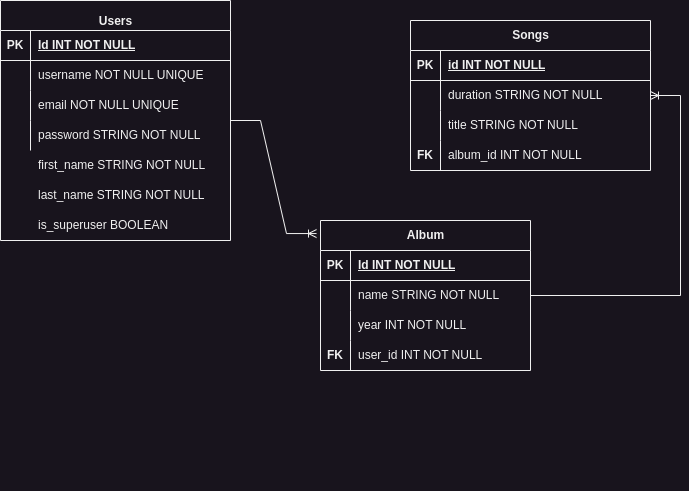

The diagram above was exported from draw.io. Its source (the exported page's mxGraphModel, read from the mxfile embedded in the PNG):
<mxGraphModel dx="904" dy="595" grid="1" gridSize="10" guides="1" tooltips="1" connect="1" arrows="1" fold="1" page="1" pageScale="1" pageWidth="850" pageHeight="1100" math="0" shadow="0" extFonts="Permanent Marker^https://fonts.googleapis.com/css?family=Permanent+Marker">
  <root>
    <mxCell id="0" />
    <mxCell id="1" parent="0" />
    <mxCell id="K62rkgl7YfW14upSF_rn-34" value="Album" style="shape=table;startSize=30;container=1;collapsible=1;childLayout=tableLayout;fixedRows=1;rowLines=0;fontStyle=1;align=center;resizeLast=1;html=1;" vertex="1" parent="1">
      <mxGeometry x="440" y="270" width="210" height="150" as="geometry" />
    </mxCell>
    <mxCell id="K62rkgl7YfW14upSF_rn-35" value="" style="shape=tableRow;horizontal=0;startSize=0;swimlaneHead=0;swimlaneBody=0;fillColor=none;collapsible=0;dropTarget=0;points=[[0,0.5],[1,0.5]];portConstraint=eastwest;top=0;left=0;right=0;bottom=1;" vertex="1" parent="K62rkgl7YfW14upSF_rn-34">
      <mxGeometry y="30" width="210" height="30" as="geometry" />
    </mxCell>
    <mxCell id="K62rkgl7YfW14upSF_rn-36" value="PK" style="shape=partialRectangle;connectable=0;fillColor=none;top=0;left=0;bottom=0;right=0;fontStyle=1;overflow=hidden;whiteSpace=wrap;html=1;" vertex="1" parent="K62rkgl7YfW14upSF_rn-35">
      <mxGeometry width="30" height="30" as="geometry">
        <mxRectangle width="30" height="30" as="alternateBounds" />
      </mxGeometry>
    </mxCell>
    <mxCell id="K62rkgl7YfW14upSF_rn-37" value="Id INT NOT NULL" style="shape=partialRectangle;connectable=0;fillColor=none;top=0;left=0;bottom=0;right=0;align=left;spacingLeft=6;fontStyle=5;overflow=hidden;whiteSpace=wrap;html=1;" vertex="1" parent="K62rkgl7YfW14upSF_rn-35">
      <mxGeometry x="30" width="180" height="30" as="geometry">
        <mxRectangle width="180" height="30" as="alternateBounds" />
      </mxGeometry>
    </mxCell>
    <mxCell id="K62rkgl7YfW14upSF_rn-38" value="" style="shape=tableRow;horizontal=0;startSize=0;swimlaneHead=0;swimlaneBody=0;fillColor=none;collapsible=0;dropTarget=0;points=[[0,0.5],[1,0.5]];portConstraint=eastwest;top=0;left=0;right=0;bottom=0;" vertex="1" parent="K62rkgl7YfW14upSF_rn-34">
      <mxGeometry y="60" width="210" height="30" as="geometry" />
    </mxCell>
    <mxCell id="K62rkgl7YfW14upSF_rn-39" value="" style="shape=partialRectangle;connectable=0;fillColor=none;top=0;left=0;bottom=0;right=0;editable=1;overflow=hidden;whiteSpace=wrap;html=1;" vertex="1" parent="K62rkgl7YfW14upSF_rn-38">
      <mxGeometry width="30" height="30" as="geometry">
        <mxRectangle width="30" height="30" as="alternateBounds" />
      </mxGeometry>
    </mxCell>
    <mxCell id="K62rkgl7YfW14upSF_rn-40" value="name STRING NOT NULL" style="shape=partialRectangle;connectable=0;fillColor=none;top=0;left=0;bottom=0;right=0;align=left;spacingLeft=6;overflow=hidden;whiteSpace=wrap;html=1;" vertex="1" parent="K62rkgl7YfW14upSF_rn-38">
      <mxGeometry x="30" width="180" height="30" as="geometry">
        <mxRectangle width="180" height="30" as="alternateBounds" />
      </mxGeometry>
    </mxCell>
    <mxCell id="K62rkgl7YfW14upSF_rn-41" value="" style="shape=tableRow;horizontal=0;startSize=0;swimlaneHead=0;swimlaneBody=0;fillColor=none;collapsible=0;dropTarget=0;points=[[0,0.5],[1,0.5]];portConstraint=eastwest;top=0;left=0;right=0;bottom=0;" vertex="1" parent="K62rkgl7YfW14upSF_rn-34">
      <mxGeometry y="90" width="210" height="30" as="geometry" />
    </mxCell>
    <mxCell id="K62rkgl7YfW14upSF_rn-42" value="" style="shape=partialRectangle;connectable=0;fillColor=none;top=0;left=0;bottom=0;right=0;editable=1;overflow=hidden;whiteSpace=wrap;html=1;" vertex="1" parent="K62rkgl7YfW14upSF_rn-41">
      <mxGeometry width="30" height="30" as="geometry">
        <mxRectangle width="30" height="30" as="alternateBounds" />
      </mxGeometry>
    </mxCell>
    <mxCell id="K62rkgl7YfW14upSF_rn-43" value="year INT NOT NULL" style="shape=partialRectangle;connectable=0;fillColor=none;top=0;left=0;bottom=0;right=0;align=left;spacingLeft=6;overflow=hidden;whiteSpace=wrap;html=1;" vertex="1" parent="K62rkgl7YfW14upSF_rn-41">
      <mxGeometry x="30" width="180" height="30" as="geometry">
        <mxRectangle width="180" height="30" as="alternateBounds" />
      </mxGeometry>
    </mxCell>
    <mxCell id="K62rkgl7YfW14upSF_rn-44" value="" style="shape=tableRow;horizontal=0;startSize=0;swimlaneHead=0;swimlaneBody=0;fillColor=none;collapsible=0;dropTarget=0;points=[[0,0.5],[1,0.5]];portConstraint=eastwest;top=0;left=0;right=0;bottom=0;" vertex="1" parent="K62rkgl7YfW14upSF_rn-34">
      <mxGeometry y="120" width="210" height="30" as="geometry" />
    </mxCell>
    <mxCell id="K62rkgl7YfW14upSF_rn-45" value="&lt;b&gt;FK&lt;/b&gt;" style="shape=partialRectangle;connectable=0;fillColor=none;top=0;left=0;bottom=0;right=0;editable=1;overflow=hidden;whiteSpace=wrap;html=1;" vertex="1" parent="K62rkgl7YfW14upSF_rn-44">
      <mxGeometry width="30" height="30" as="geometry">
        <mxRectangle width="30" height="30" as="alternateBounds" />
      </mxGeometry>
    </mxCell>
    <mxCell id="K62rkgl7YfW14upSF_rn-46" value="user_id INT NOT NULL" style="shape=partialRectangle;connectable=0;fillColor=none;top=0;left=0;bottom=0;right=0;align=left;spacingLeft=6;overflow=hidden;whiteSpace=wrap;html=1;" vertex="1" parent="K62rkgl7YfW14upSF_rn-44">
      <mxGeometry x="30" width="180" height="30" as="geometry">
        <mxRectangle width="180" height="30" as="alternateBounds" />
      </mxGeometry>
    </mxCell>
    <mxCell id="K62rkgl7YfW14upSF_rn-48" value="Users" style="shape=table;startSize=30;container=1;collapsible=1;childLayout=tableLayout;fixedRows=1;rowLines=0;fontStyle=1;align=center;resizeLast=1;html=1;strokeWidth=1;verticalAlign=bottom;" vertex="1" parent="1">
      <mxGeometry x="120" y="50" width="230" height="240" as="geometry" />
    </mxCell>
    <mxCell id="K62rkgl7YfW14upSF_rn-49" value="" style="shape=tableRow;horizontal=0;startSize=0;swimlaneHead=0;swimlaneBody=0;fillColor=none;collapsible=0;dropTarget=0;points=[[0,0.5],[1,0.5]];portConstraint=eastwest;top=0;left=0;right=0;bottom=1;" vertex="1" parent="K62rkgl7YfW14upSF_rn-48">
      <mxGeometry y="30" width="230" height="30" as="geometry" />
    </mxCell>
    <mxCell id="K62rkgl7YfW14upSF_rn-50" value="PK" style="shape=partialRectangle;connectable=0;fillColor=none;top=0;left=0;bottom=0;right=0;fontStyle=1;overflow=hidden;whiteSpace=wrap;html=1;" vertex="1" parent="K62rkgl7YfW14upSF_rn-49">
      <mxGeometry width="30" height="30" as="geometry">
        <mxRectangle width="30" height="30" as="alternateBounds" />
      </mxGeometry>
    </mxCell>
    <mxCell id="K62rkgl7YfW14upSF_rn-51" value="Id INT NOT NULL" style="shape=partialRectangle;connectable=0;fillColor=none;top=0;left=0;bottom=0;right=0;align=left;spacingLeft=6;fontStyle=5;overflow=hidden;whiteSpace=wrap;html=1;" vertex="1" parent="K62rkgl7YfW14upSF_rn-49">
      <mxGeometry x="30" width="200" height="30" as="geometry">
        <mxRectangle width="200" height="30" as="alternateBounds" />
      </mxGeometry>
    </mxCell>
    <mxCell id="K62rkgl7YfW14upSF_rn-52" value="" style="shape=tableRow;horizontal=0;startSize=0;swimlaneHead=0;swimlaneBody=0;fillColor=none;collapsible=0;dropTarget=0;points=[[0,0.5],[1,0.5]];portConstraint=eastwest;top=0;left=0;right=0;bottom=0;" vertex="1" parent="K62rkgl7YfW14upSF_rn-48">
      <mxGeometry y="60" width="230" height="30" as="geometry" />
    </mxCell>
    <mxCell id="K62rkgl7YfW14upSF_rn-53" value="" style="shape=partialRectangle;connectable=0;fillColor=none;top=0;left=0;bottom=0;right=0;editable=1;overflow=hidden;whiteSpace=wrap;html=1;" vertex="1" parent="K62rkgl7YfW14upSF_rn-52">
      <mxGeometry width="30" height="30" as="geometry">
        <mxRectangle width="30" height="30" as="alternateBounds" />
      </mxGeometry>
    </mxCell>
    <mxCell id="K62rkgl7YfW14upSF_rn-54" value="username NOT NULL UNIQUE" style="shape=partialRectangle;connectable=0;fillColor=none;top=0;left=0;bottom=0;right=0;align=left;spacingLeft=6;overflow=hidden;whiteSpace=wrap;html=1;" vertex="1" parent="K62rkgl7YfW14upSF_rn-52">
      <mxGeometry x="30" width="200" height="30" as="geometry">
        <mxRectangle width="200" height="30" as="alternateBounds" />
      </mxGeometry>
    </mxCell>
    <mxCell id="K62rkgl7YfW14upSF_rn-55" value="" style="shape=tableRow;horizontal=0;startSize=0;swimlaneHead=0;swimlaneBody=0;fillColor=none;collapsible=0;dropTarget=0;points=[[0,0.5],[1,0.5]];portConstraint=eastwest;top=0;left=0;right=0;bottom=0;" vertex="1" parent="K62rkgl7YfW14upSF_rn-48">
      <mxGeometry y="90" width="230" height="30" as="geometry" />
    </mxCell>
    <mxCell id="K62rkgl7YfW14upSF_rn-56" value="" style="shape=partialRectangle;connectable=0;fillColor=none;top=0;left=0;bottom=0;right=0;editable=1;overflow=hidden;whiteSpace=wrap;html=1;" vertex="1" parent="K62rkgl7YfW14upSF_rn-55">
      <mxGeometry width="30" height="30" as="geometry">
        <mxRectangle width="30" height="30" as="alternateBounds" />
      </mxGeometry>
    </mxCell>
    <mxCell id="K62rkgl7YfW14upSF_rn-57" value="email NOT NULL UNIQUE" style="shape=partialRectangle;connectable=0;fillColor=none;top=0;left=0;bottom=0;right=0;align=left;spacingLeft=6;overflow=hidden;whiteSpace=wrap;html=1;" vertex="1" parent="K62rkgl7YfW14upSF_rn-55">
      <mxGeometry x="30" width="200" height="30" as="geometry">
        <mxRectangle width="200" height="30" as="alternateBounds" />
      </mxGeometry>
    </mxCell>
    <mxCell id="K62rkgl7YfW14upSF_rn-58" value="" style="shape=tableRow;horizontal=0;startSize=0;swimlaneHead=0;swimlaneBody=0;fillColor=none;collapsible=0;dropTarget=0;points=[[0,0.5],[1,0.5]];portConstraint=eastwest;top=0;left=0;right=0;bottom=0;" vertex="1" parent="K62rkgl7YfW14upSF_rn-48">
      <mxGeometry y="120" width="230" height="30" as="geometry" />
    </mxCell>
    <mxCell id="K62rkgl7YfW14upSF_rn-59" value="" style="shape=partialRectangle;connectable=0;fillColor=none;top=0;left=0;bottom=0;right=0;editable=1;overflow=hidden;whiteSpace=wrap;html=1;" vertex="1" parent="K62rkgl7YfW14upSF_rn-58">
      <mxGeometry width="30" height="30" as="geometry">
        <mxRectangle width="30" height="30" as="alternateBounds" />
      </mxGeometry>
    </mxCell>
    <mxCell id="K62rkgl7YfW14upSF_rn-60" value="password STRING NOT NULL" style="shape=partialRectangle;connectable=0;fillColor=none;top=0;left=0;bottom=0;right=0;align=left;spacingLeft=6;overflow=hidden;whiteSpace=wrap;html=1;" vertex="1" parent="K62rkgl7YfW14upSF_rn-58">
      <mxGeometry x="30" width="200" height="30" as="geometry">
        <mxRectangle width="200" height="30" as="alternateBounds" />
      </mxGeometry>
    </mxCell>
    <mxCell id="K62rkgl7YfW14upSF_rn-74" value="Songs" style="shape=table;startSize=30;container=1;collapsible=1;childLayout=tableLayout;fixedRows=1;rowLines=0;fontStyle=1;align=center;resizeLast=1;html=1;" vertex="1" parent="1">
      <mxGeometry x="530" y="70" width="240" height="150" as="geometry" />
    </mxCell>
    <mxCell id="K62rkgl7YfW14upSF_rn-75" value="" style="shape=tableRow;horizontal=0;startSize=0;swimlaneHead=0;swimlaneBody=0;fillColor=none;collapsible=0;dropTarget=0;points=[[0,0.5],[1,0.5]];portConstraint=eastwest;top=0;left=0;right=0;bottom=1;" vertex="1" parent="K62rkgl7YfW14upSF_rn-74">
      <mxGeometry y="30" width="240" height="30" as="geometry" />
    </mxCell>
    <mxCell id="K62rkgl7YfW14upSF_rn-76" value="PK" style="shape=partialRectangle;connectable=0;fillColor=none;top=0;left=0;bottom=0;right=0;fontStyle=1;overflow=hidden;whiteSpace=wrap;html=1;" vertex="1" parent="K62rkgl7YfW14upSF_rn-75">
      <mxGeometry width="30" height="30" as="geometry">
        <mxRectangle width="30" height="30" as="alternateBounds" />
      </mxGeometry>
    </mxCell>
    <mxCell id="K62rkgl7YfW14upSF_rn-77" value="id INT NOT NULL" style="shape=partialRectangle;connectable=0;fillColor=none;top=0;left=0;bottom=0;right=0;align=left;spacingLeft=6;fontStyle=5;overflow=hidden;whiteSpace=wrap;html=1;" vertex="1" parent="K62rkgl7YfW14upSF_rn-75">
      <mxGeometry x="30" width="210" height="30" as="geometry">
        <mxRectangle width="210" height="30" as="alternateBounds" />
      </mxGeometry>
    </mxCell>
    <mxCell id="K62rkgl7YfW14upSF_rn-78" value="" style="shape=tableRow;horizontal=0;startSize=0;swimlaneHead=0;swimlaneBody=0;fillColor=none;collapsible=0;dropTarget=0;points=[[0,0.5],[1,0.5]];portConstraint=eastwest;top=0;left=0;right=0;bottom=0;" vertex="1" parent="K62rkgl7YfW14upSF_rn-74">
      <mxGeometry y="60" width="240" height="30" as="geometry" />
    </mxCell>
    <mxCell id="K62rkgl7YfW14upSF_rn-79" value="" style="shape=partialRectangle;connectable=0;fillColor=none;top=0;left=0;bottom=0;right=0;editable=1;overflow=hidden;whiteSpace=wrap;html=1;" vertex="1" parent="K62rkgl7YfW14upSF_rn-78">
      <mxGeometry width="30" height="30" as="geometry">
        <mxRectangle width="30" height="30" as="alternateBounds" />
      </mxGeometry>
    </mxCell>
    <mxCell id="K62rkgl7YfW14upSF_rn-80" value="duration STRING NOT NULL" style="shape=partialRectangle;connectable=0;fillColor=none;top=0;left=0;bottom=0;right=0;align=left;spacingLeft=6;overflow=hidden;whiteSpace=wrap;html=1;" vertex="1" parent="K62rkgl7YfW14upSF_rn-78">
      <mxGeometry x="30" width="210" height="30" as="geometry">
        <mxRectangle width="210" height="30" as="alternateBounds" />
      </mxGeometry>
    </mxCell>
    <mxCell id="K62rkgl7YfW14upSF_rn-81" value="" style="shape=tableRow;horizontal=0;startSize=0;swimlaneHead=0;swimlaneBody=0;fillColor=none;collapsible=0;dropTarget=0;points=[[0,0.5],[1,0.5]];portConstraint=eastwest;top=0;left=0;right=0;bottom=0;" vertex="1" parent="K62rkgl7YfW14upSF_rn-74">
      <mxGeometry y="90" width="240" height="30" as="geometry" />
    </mxCell>
    <mxCell id="K62rkgl7YfW14upSF_rn-82" value="" style="shape=partialRectangle;connectable=0;fillColor=none;top=0;left=0;bottom=0;right=0;editable=1;overflow=hidden;whiteSpace=wrap;html=1;" vertex="1" parent="K62rkgl7YfW14upSF_rn-81">
      <mxGeometry width="30" height="30" as="geometry">
        <mxRectangle width="30" height="30" as="alternateBounds" />
      </mxGeometry>
    </mxCell>
    <mxCell id="K62rkgl7YfW14upSF_rn-83" value="title STRING NOT NULL" style="shape=partialRectangle;connectable=0;fillColor=none;top=0;left=0;bottom=0;right=0;align=left;spacingLeft=6;overflow=hidden;whiteSpace=wrap;html=1;" vertex="1" parent="K62rkgl7YfW14upSF_rn-81">
      <mxGeometry x="30" width="210" height="30" as="geometry">
        <mxRectangle width="210" height="30" as="alternateBounds" />
      </mxGeometry>
    </mxCell>
    <mxCell id="K62rkgl7YfW14upSF_rn-84" value="" style="shape=tableRow;horizontal=0;startSize=0;swimlaneHead=0;swimlaneBody=0;fillColor=none;collapsible=0;dropTarget=0;points=[[0,0.5],[1,0.5]];portConstraint=eastwest;top=0;left=0;right=0;bottom=0;" vertex="1" parent="K62rkgl7YfW14upSF_rn-74">
      <mxGeometry y="120" width="240" height="30" as="geometry" />
    </mxCell>
    <mxCell id="K62rkgl7YfW14upSF_rn-85" value="&lt;b&gt;FK&lt;/b&gt;" style="shape=partialRectangle;connectable=0;fillColor=none;top=0;left=0;bottom=0;right=0;editable=1;overflow=hidden;whiteSpace=wrap;html=1;" vertex="1" parent="K62rkgl7YfW14upSF_rn-84">
      <mxGeometry width="30" height="30" as="geometry">
        <mxRectangle width="30" height="30" as="alternateBounds" />
      </mxGeometry>
    </mxCell>
    <mxCell id="K62rkgl7YfW14upSF_rn-86" value="album_id INT NOT NULL" style="shape=partialRectangle;connectable=0;fillColor=none;top=0;left=0;bottom=0;right=0;align=left;spacingLeft=6;overflow=hidden;whiteSpace=wrap;html=1;" vertex="1" parent="K62rkgl7YfW14upSF_rn-84">
      <mxGeometry x="30" width="210" height="30" as="geometry">
        <mxRectangle width="210" height="30" as="alternateBounds" />
      </mxGeometry>
    </mxCell>
    <mxCell id="K62rkgl7YfW14upSF_rn-95" value="" style="shape=partialRectangle;connectable=0;fillColor=none;top=0;left=0;bottom=0;right=0;editable=1;overflow=hidden;whiteSpace=wrap;html=1;" vertex="1" parent="1">
      <mxGeometry x="340" y="450" width="30" height="30" as="geometry">
        <mxRectangle width="30" height="30" as="alternateBounds" />
      </mxGeometry>
    </mxCell>
    <mxCell id="K62rkgl7YfW14upSF_rn-96" value="first_name STRING NOT NULL" style="shape=partialRectangle;connectable=0;fillColor=none;top=0;left=0;bottom=0;right=0;align=left;spacingLeft=6;overflow=hidden;whiteSpace=wrap;html=1;" vertex="1" parent="1">
      <mxGeometry x="150" y="200" width="200" height="30" as="geometry">
        <mxRectangle width="200" height="30" as="alternateBounds" />
      </mxGeometry>
    </mxCell>
    <mxCell id="K62rkgl7YfW14upSF_rn-97" value="" style="shape=partialRectangle;connectable=0;fillColor=none;top=0;left=0;bottom=0;right=0;editable=1;overflow=hidden;whiteSpace=wrap;html=1;" vertex="1" parent="1">
      <mxGeometry x="340" y="480" width="30" height="30" as="geometry">
        <mxRectangle width="30" height="30" as="alternateBounds" />
      </mxGeometry>
    </mxCell>
    <mxCell id="K62rkgl7YfW14upSF_rn-98" value="last_name STRING NOT NULL" style="shape=partialRectangle;connectable=0;fillColor=none;top=0;left=0;bottom=0;right=0;align=left;spacingLeft=6;overflow=hidden;whiteSpace=wrap;html=1;" vertex="1" parent="1">
      <mxGeometry x="150" y="230" width="200" height="30" as="geometry">
        <mxRectangle width="200" height="30" as="alternateBounds" />
      </mxGeometry>
    </mxCell>
    <mxCell id="K62rkgl7YfW14upSF_rn-99" value="is_superuser BOOLEAN" style="shape=partialRectangle;connectable=0;fillColor=none;top=0;left=0;bottom=0;right=0;align=left;spacingLeft=6;overflow=hidden;whiteSpace=wrap;html=1;" vertex="1" parent="1">
      <mxGeometry x="150" y="260" width="200" height="30" as="geometry">
        <mxRectangle width="200" height="30" as="alternateBounds" />
      </mxGeometry>
    </mxCell>
    <mxCell id="K62rkgl7YfW14upSF_rn-101" value="" style="shape=partialRectangle;connectable=0;fillColor=none;top=0;left=0;bottom=0;right=0;editable=1;overflow=hidden;whiteSpace=wrap;html=1;" vertex="1" parent="1">
      <mxGeometry x="340" y="510" width="30" height="30" as="geometry">
        <mxRectangle width="30" height="30" as="alternateBounds" />
      </mxGeometry>
    </mxCell>
    <mxCell id="K62rkgl7YfW14upSF_rn-104" value="" style="edgeStyle=entityRelationEdgeStyle;fontSize=12;html=1;endArrow=ERoneToMany;rounded=0;" edge="1" parent="1" source="K62rkgl7YfW14upSF_rn-34" target="K62rkgl7YfW14upSF_rn-74">
      <mxGeometry width="100" height="100" relative="1" as="geometry">
        <mxPoint x="310" y="195" as="sourcePoint" />
        <mxPoint x="460" y="340" as="targetPoint" />
      </mxGeometry>
    </mxCell>
    <mxCell id="K62rkgl7YfW14upSF_rn-106" value="" style="edgeStyle=entityRelationEdgeStyle;fontSize=12;html=1;endArrow=ERoneToMany;rounded=0;entryX=-0.019;entryY=0.087;entryDx=0;entryDy=0;entryPerimeter=0;" edge="1" parent="1" source="K62rkgl7YfW14upSF_rn-48" target="K62rkgl7YfW14upSF_rn-34">
      <mxGeometry width="100" height="100" relative="1" as="geometry">
        <mxPoint x="200" y="470" as="sourcePoint" />
        <mxPoint x="190" y="330" as="targetPoint" />
      </mxGeometry>
    </mxCell>
  </root>
</mxGraphModel>